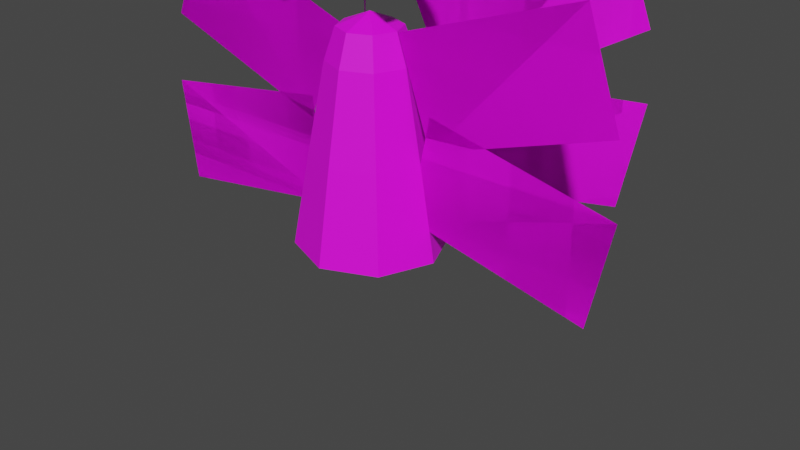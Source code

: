 # Source: crusader.blend  (saved by Blender 2.82.7; exported with 4.5.12 LTS)
import bpy
from mathutils import Matrix  # noqa: F401  (used for matrix-valued properties, if any)

bpy.ops.wm.read_factory_settings(use_empty=True)
scene = bpy.context.scene
scene.name = 'Scene'

# ---- collections
col_collection = bpy.data.collections.new('Collection'); scene.collection.children.link(col_collection)

# ---- images (referenced by path relative to the original .blend; pixels are not part of the script)
import os
ASSET_DIR = os.environ.get("B2B_ASSET_DIR", "")  # directory of the original .blend (textures are referenced by path, not embedded)
HERE = os.path.dirname(os.path.abspath(__file__))  # packed textures are extracted next to this script under _unpacked/

def load_image(name, relpath, width, height, colorspace="sRGB"):
    """Load a texture the original file referenced (path relative to the .blend, or extracted next to this script)."""
    p = next((c for c in (os.path.join(HERE, relpath), os.path.join(ASSET_DIR, relpath)) if relpath and os.path.exists(c)), "")
    if p:
        img = bpy.data.images.load(p, check_existing=True)
        img.name = name
    else:  # same state as the original file: an image datablock whose file is absent (Cycles renders it pink)
        img = bpy.data.images.new(name, width, height)
        img.source = "FILE"
        img.filepath = "//" + (relpath or name)
    img.colorspace_settings.name = colorspace
    return img
img_crusader_png = load_image('crusader.png', 'crusader.png', 1024, 1024, 'sRGB')

# ---- materials (node trees are filled in below, after node groups)
mat_cr = bpy.data.materials.new('cr')
mat_cr.use_transparent_shadow = False
mat_material_001 = bpy.data.materials.new('Material.001')
mat_material_001.use_transparent_shadow = False

# ---- material node trees
mat_cr.use_nodes = True; mat_cr.node_tree.nodes.clear()
_N = mat_cr.node_tree.nodes; _L = mat_cr.node_tree.links
n0 = _N.new('ShaderNodeOutputMaterial'); n0.name = 'Material Output'; n0.location = (300, 300)
n1 = _N.new('ShaderNodeBsdfPrincipled'); n1.name = 'Principled BSDF'; n1.location = (10, 300)
n1.distribution = 'GGX'
n1.subsurface_method = 'BURLEY'
n1.inputs[3].default_value = 1.45
n1.inputs[27].default_value = (0.0, 0.0, 0.0, 1.0)
n1.inputs[28].default_value = 1.0
n2 = _N.new('ShaderNodeTexImage'); n2.name = 'Image Texture'; n2.location = (-280, 280)
n2.image = img_crusader_png
_L.new(n1.outputs[0], n0.inputs[0])
_L.new(n2.outputs[0], n1.inputs[0])
n0.is_active_output = True
mat_material_001.use_nodes = True; mat_material_001.node_tree.nodes.clear()
_N = mat_material_001.node_tree.nodes; _L = mat_material_001.node_tree.links
n0 = _N.new('ShaderNodeOutputMaterial'); n0.name = 'Material Output'; n0.location = (300, 300)
n1 = _N.new('ShaderNodeBsdfPrincipled'); n1.name = 'Principled BSDF'; n1.location = (10, 300)
n1.distribution = 'GGX'
n1.subsurface_method = 'BURLEY'
n1.inputs[3].default_value = 1.45
n1.inputs[27].default_value = (0.0, 0.0, 0.0, 1.0)
n1.inputs[28].default_value = 1.0
_L.new(n1.outputs[0], n0.inputs[0])
n0.is_active_output = True

# ---- world
world_world = bpy.data.worlds.new('World'); scene.world = world_world
world_world.use_nodes = True; world_world.node_tree.nodes.clear()
_N = world_world.node_tree.nodes; _L = world_world.node_tree.links
n0 = _N.new('ShaderNodeOutputWorld'); n0.name = 'World Output'; n0.location = (300, 300)
n1 = _N.new('ShaderNodeBackground'); n1.name = 'Background'; n1.location = (10, 300)
n1.inputs[0].default_value = (0.05088, 0.05088, 0.05088, 1.0)
_L.new(n1.outputs[0], n0.inputs[0])
n0.is_active_output = True
world_world.color = (0.05088, 0.05088, 0.05088)
world_world.use_sun_shadow = False
world_world.sun_shadow_jitter_overblur = 0.0

# ---- meshes
me_plane = bpy.data.meshes.new('Plane')
me_plane.from_pydata([(3.989, -5.527, -1.119e-06), (4.648, -3.638, -7.823e-07), (0.5918, -4.398, -5.615e-07), (1.25, -2.509, -2.251e-07), (0.8419, -1.162, 1.479e-08), (1.247, -3.12, -3.34e-07), (4.337, -0.3852, -2.031e-07), (4.742, -2.344, -5.519e-07), (-4.005, -5.576, -1.127e-06), (-4.732, -3.713, -7.957e-07), (-0.6514, -4.323, -5.481e-07), (-1.379, -2.46, -2.163e-07), (-1.093, -0.8937, 6.249e-08), (-1.36, -2.876, -2.905e-07), (-4.633, -0.3646, -1.994e-07), (-4.9, -2.347, -5.524e-07), (9.88e-09, -4.405, 0.5717), (1.267e-08, -3.834, 0.7631), (-0.9721, -0.4996, 0.9721), (0.4042, -4.405, 0.4042), (0.5396, -3.834, 0.5396), (-0.758, -2.219, 0.758), (0.5717, -4.405, -2.698e-07), (0.7631, -3.834, -2.207e-07), (-1.072, -2.219, -1.535e-07), (0.4042, -4.405, -0.4042), (0.5396, -3.834, -0.5396), (-0.758, -2.219, -0.758), (-1.365e-08, -2.219, -1.072), (3.576e-08, -4.405, -0.5717), (1.436e-08, -3.834, -0.7631), (0.758, -2.219, -0.758), (-4.01e-08, -4.642, -3.319e-07), (-0.4042, -4.405, -0.4042), (-0.5396, -3.834, -0.5396), (1.072, -2.219, -1.535e-07), (-0.5717, -4.405, -2.698e-07), (-0.7631, -3.834, -2.207e-07), (0.758, -2.219, 0.758), (-0.4042, -4.405, 0.4042), (-0.5396, -3.834, 0.5396), (-1.602e-08, -2.219, 1.072), (-1.375, -0.4996, -9.005e-08), (-0.9721, -0.4996, -0.9721), (-4.429e-08, -0.4996, -1.375), (0.9721, -0.4996, -0.9721), (1.375, -0.4996, -9.005e-08), (0.9721, -0.4996, 0.9721), (-4.733e-08, -0.4996, 1.375), (2.658, -5.951, 3.178), (3.091, -4.063, 3.675), (0.4265, -4.822, 0.617), (0.8591, -2.934, 1.113), (0.6499, -1.586, 0.6757), (0.916, -3.545, 0.9812), (2.946, -0.8098, 3.31), (3.212, -2.769, 3.616), (-2.903, -5.951, 3.178), (-3.335, -4.063, 3.675), (-0.6708, -4.822, 0.617), (-1.103, -2.934, 1.113), (-0.5499, -1.586, 0.6757), (-0.816, -3.545, 0.9812), (-2.846, -0.8098, 3.31), (-3.112, -2.769, 3.616), (0.6265, -6.61, -0.815), (1.019, -6.59, -0.815), (0.6265, -6.61, -0.6199), (1.019, -6.59, -0.6199), (1.988, -5.726, -0.815), (1.81, -6.076, -0.815), (1.988, -5.726, -0.6199), (1.81, -6.076, -0.6199), (3.027, -8.804, -0.7316), (1.379, -6.268, -0.645), (3.027, -8.804, -0.7034), (1.379, -6.268, -0.79), (1.215, -6.375, -0.7543), (1.543, -6.162, -0.7543), (1.215, -6.375, -0.6807), (1.543, -6.162, -0.6807), (1.267, -6.287, -0.7771), (1.441, -6.174, -0.7771), (1.267, -6.287, -0.6578), (1.441, -6.174, -0.6578), (0.6704, -5.491, -0.7771), (0.956, -5.306, -0.7771), (0.6704, -5.491, -0.6578), (0.956, -5.306, -0.6578), (2.661, -8.566, -0.7051), (2.957, -8.373, -0.7051), (2.661, -8.566, -0.7298), (2.957, -8.373, -0.7298), (2.809, -8.47, -0.7418), (2.809, -8.47, -0.6931), (0.7735, -5.65, -0.6578), (1.059, -5.464, -0.6578), (0.7735, -5.65, -0.7771), (1.059, -5.464, -0.7771), (0.843, -5.635, -0.6578), (1.017, -5.522, -0.7771), (1.017, -5.522, -0.6578), (0.843, -5.635, -0.7771), (-2.364, -5.695, -0.815), (-2.174, -6.038, -0.815), (-2.364, -5.695, -0.6199), (-2.174, -6.038, -0.6199), (-0.9712, -6.528, -0.815), (-1.364, -6.523, -0.815), (-0.9712, -6.528, -0.6199), (-1.364, -6.523, -0.6199), (-3.279, -8.815, -0.7316), (-1.726, -6.22, -0.645), (-3.279, -8.815, -0.7034), (-1.726, -6.22, -0.79), (-1.894, -6.119, -0.7543), (-1.558, -6.32, -0.7543), (-1.894, -6.119, -0.6807), (-1.558, -6.32, -0.6807), (-1.792, -6.128, -0.7771), (-1.614, -6.234, -0.7771), (-1.792, -6.128, -0.6578), (-1.614, -6.234, -0.6578), (-1.34, -5.242, -0.7771), (-1.047, -5.417, -0.7771), (-1.34, -5.242, -0.6578), (-1.047, -5.417, -0.6578), (-3.225, -8.382, -0.7051), (-2.923, -8.563, -0.7051), (-3.225, -8.382, -0.7298), (-2.923, -8.563, -0.7298), (-3.074, -8.473, -0.7418), (-3.074, -8.473, -0.6931), (-1.437, -5.405, -0.6578), (-1.145, -5.579, -0.6578), (-1.437, -5.405, -0.7771), (-1.145, -5.579, -0.7771), (-1.393, -5.46, -0.6578), (-1.215, -5.567, -0.7771), (-1.215, -5.567, -0.6578), (-1.393, -5.46, -0.7771), (3.989, -5.527, -1.119e-06), (4.648, -3.638, -7.823e-07), (0.5918, -4.398, -5.615e-07), (1.25, -2.509, -2.251e-07), (0.8419, -1.162, 1.479e-08), (1.247, -3.12, -3.34e-07), (4.337, -0.3852, -2.031e-07), (4.742, -2.344, -5.519e-07), (-4.005, -5.576, -1.127e-06), (-4.732, -3.713, -7.957e-07), (-0.6514, -4.323, -5.481e-07), (-1.379, -2.46, -2.163e-07), (-1.093, -0.8937, 6.249e-08), (-1.36, -2.876, -2.905e-07), (-4.633, -0.3646, -1.994e-07), (-4.9, -2.347, -5.524e-07), (2.658, -5.951, 3.178), (3.091, -4.063, 3.675), (0.4265, -4.822, 0.617), (0.8591, -2.934, 1.113), (0.6499, -1.586, 0.6757), (0.916, -3.545, 0.9812), (2.946, -0.8098, 3.31), (3.212, -2.769, 3.616), (-2.903, -5.951, 3.178), (-3.335, -4.063, 3.675), (-0.6708, -4.822, 0.617), (-1.103, -2.934, 1.113), (-0.5499, -1.586, 0.6757), (-0.816, -3.545, 0.9812), (-2.846, -0.8098, 3.31), (-3.112, -2.769, 3.616), (1.334e-15, -6.007, -1.0), (-0.8944, -6.007, -0.4472), (-2.035e-10, -4.95, -2.164e-07), (0.8997, -6.007, -0.5561), (2.035e-10, -7.065, -3.088e-07), (-0.8997, -6.007, 0.5561), (0.8944, -6.007, 0.4472), (1.334e-15, -6.007, 1.0)], [], [(3, 2, 0, 1), (4, 5, 7, 6), (11, 10, 8, 9), (12, 13, 15, 14), (21, 41, 48, 18), (16, 32, 19), (24, 21, 18, 42), (17, 16, 19, 20), (19, 32, 22), (27, 24, 42, 43), (20, 19, 22, 23), (41, 38, 47, 48), (31, 28, 44, 45), (22, 32, 25), (35, 31, 45, 46), (23, 22, 25, 26), (38, 35, 46, 47), (25, 32, 29), (28, 27, 43, 44), (26, 25, 29, 30), (23, 26, 31, 35), (29, 32, 33), (17, 20, 38, 41), (30, 29, 33, 34), (30, 34, 27, 28), (33, 32, 36), (40, 17, 41, 21), (34, 33, 36, 37), (20, 23, 35, 38), (36, 32, 39), (37, 40, 21, 24), (37, 36, 39, 40), (40, 39, 16, 17), (26, 30, 28, 31), (39, 32, 16), (34, 37, 24, 27), (52, 51, 49, 50), (53, 54, 56, 55), (60, 59, 57, 58), (61, 62, 64, 63), (65, 66, 68, 67), (67, 68, 72, 71), (71, 72, 70, 69), (69, 70, 66, 65), (67, 71, 69, 65), (72, 68, 66, 70), (77, 76, 93, 91), (94, 90, 80, 74), (74, 80, 78, 76), (91, 93, 73), (89, 79, 77, 91), (90, 75, 73, 92), (81, 82, 84, 83), (95, 96, 88, 87), (87, 88, 86, 85), (102, 100, 82, 81), (95, 87, 85, 97), (101, 84, 82, 100), (80, 90, 92, 78), (75, 89, 91, 73), (76, 78, 92, 93), (90, 94, 75), (79, 74, 76, 77), (89, 94, 74, 79), (93, 92, 73), (89, 75, 94), (88, 96, 98, 86), (99, 95, 97, 102), (85, 86, 98, 97), (99, 101, 96, 95), (83, 84, 101, 99), (83, 99, 102, 81), (96, 101, 100, 98), (97, 98, 100, 102), (103, 104, 106, 105), (105, 106, 110, 109), (109, 110, 108, 107), (107, 108, 104, 103), (105, 109, 107, 103), (110, 106, 104, 108), (115, 114, 131, 129), (132, 128, 118, 112), (112, 118, 116, 114), (129, 131, 111), (127, 117, 115, 129), (128, 113, 111, 130), (119, 120, 122, 121), (133, 134, 126, 125), (125, 126, 124, 123), (140, 138, 120, 119), (133, 125, 123, 135), (139, 122, 120, 138), (118, 128, 130, 116), (113, 127, 129, 111), (114, 116, 130, 131), (128, 132, 113), (117, 112, 114, 115), (127, 132, 112, 117), (131, 130, 111), (127, 113, 132), (126, 134, 136, 124), (137, 133, 135, 140), (123, 124, 136, 135), (137, 139, 134, 133), (121, 122, 139, 137), (121, 137, 140, 119), (134, 139, 138, 136), (135, 136, 138, 140), (144, 142, 141, 143), (145, 147, 148, 146), (152, 150, 149, 151), (153, 155, 156, 154), (160, 158, 157, 159), (161, 163, 164, 162), (168, 166, 165, 167), (169, 171, 172, 170), (173, 176, 177), (173, 177, 174), (173, 174, 175), (173, 175, 176), (174, 177, 178), (175, 174, 178), (176, 179, 177), (176, 175, 179), (177, 179, 180), (178, 177, 180), (175, 178, 180), (179, 175, 180)])
me_plane.polygons.foreach_set('material_index', [0, 0, 0, 0, 0, 0, 0, 0, 0, 0, 0, 0, 0, 0, 0, 0, 0, 0, 0, 0, 0, 0, 0, 0, 0, 0, 0, 0, 0, 0, 0, 0, 0, 0, 0, 0, 0, 0, 0, 0, 0, 0, 0, 0, 0, 0, 0, 0, 0, 0, 0, 0, 0, 0, 0, 0, 0, 0, 0, 0, 0, 0, 0, 0, 0, 0, 0, 0, 0, 0, 0, 0, 0, 0, 0, 0, 0, 0, 0, 0, 0, 0, 0, 0, 0, 0, 0, 0, 0, 0, 0, 0, 0, 0, 0, 0, 0, 0, 0, 0, 0, 0, 0, 0, 0, 0, 0, 0, 0, 0, 0, 0, 0, 0, 0, 0, 1, 1, 1, 1, 1, 1, 1, 1, 1, 1, 1, 1])
_uv = me_plane.uv_layers.new(name='UVMap')
_uv.uv.foreach_set('vector', [0.8439, 0.3172, 0.4739, 0.3172, 0.4739, 0.9758, 0.8439, 0.9758, 0.8439, 0.3172, 0.4739, 0.3172, 0.4739, 0.9758, 0.8439, 0.9758, 0.8439, 0.3172, 0.4739, 0.3172, 0.4739, 0.9758, 0.8439, 0.9758, 0.8439, 0.3172, 0.4739, 0.3172, 0.4739, 0.9758, 0.8439, 0.9758, 0.09955, 0.9261, 0.08044, 0.9128, 0.1047, 0.8674, 0.1323, 0.8854, 0.05476, 0.9595, 0.0468, 0.9745, 0.04656, 0.9573, 0.116, 0.9435, 0.09955, 0.9261, 0.1323, 0.8854, 0.1564, 0.9084, 0.06123, 0.949, 0.05476, 0.9595, 0.04656, 0.9573, 0.04875, 0.9444, 0.04656, 0.9573, 0.0468, 0.9745, 0.03713, 0.9589, 0.1295, 0.9646, 0.116, 0.9435, 0.1564, 0.9084, 0.1763, 0.9354, 0.04875, 0.9444, 0.04656, 0.9573, 0.03713, 0.9589, 0.03395, 0.944, 0.08044, 0.9128, 0.05905, 0.9039, 0.07454, 0.855, 0.1047, 0.8674, 0.4161, 0.3382, 0.247, 0.3326, 0.2459, 0.01469, 0.4381, 0.02687, 0.03713, 0.9589, 0.0468, 0.9745, 0.02696, 0.9665, 0.03585, 0.8993, 0.01137, 0.8987, 0.01137, 0.8459, 0.04312, 0.848, 0.03395, 0.944, 0.03713, 0.9589, 0.02696, 0.9665, 0.01618, 0.9489, 0.05905, 0.9039, 0.03585, 0.8993, 0.04312, 0.848, 0.07454, 0.855, 0.3994, 0.7381, 0.2372, 0.7695, 0.2481, 0.7253, 0.247, 0.3326, 0.05292, 0.3437, 0.05463, 0.02844, 0.2459, 0.01469, 0.3992, 0.6388, 0.3994, 0.7381, 0.2481, 0.7253, 0.2499, 0.6252, 0.03395, 0.944, 0.01618, 0.9489, 0.01137, 0.8987, 0.03585, 0.8993, 0.2481, 0.7253, 0.2372, 0.7695, 0.0672, 0.7327, 0.06123, 0.949, 0.04875, 0.9444, 0.05905, 0.9039, 0.08044, 0.9128, 0.2499, 0.6252, 0.2481, 0.7253, 0.0672, 0.7327, 0.0578, 0.6154, 0.2499, 0.6252, 0.0578, 0.6154, 0.05292, 0.3437, 0.247, 0.3326, 0.06474, 0.9866, 0.0468, 0.9745, 0.06509, 0.9736, 0.0714, 0.9574, 0.06123, 0.949, 0.08044, 0.9128, 0.09955, 0.9261, 0.08384, 0.985, 0.06474, 0.9866, 0.06509, 0.9736, 0.07899, 0.9694, 0.04875, 0.9444, 0.03395, 0.944, 0.03585, 0.8993, 0.05905, 0.9039, 0.06509, 0.9736, 0.0468, 0.9745, 0.06119, 0.965, 0.07899, 0.9694, 0.0714, 0.9574, 0.09955, 0.9261, 0.116, 0.9435, 0.07899, 0.9694, 0.06509, 0.9736, 0.06119, 0.965, 0.0714, 0.9574, 0.0714, 0.9574, 0.06119, 0.965, 0.05476, 0.9595, 0.06123, 0.949, 0.3992, 0.6388, 0.2499, 0.6252, 0.247, 0.3326, 0.4161, 0.3382, 0.06119, 0.965, 0.0468, 0.9745, 0.05476, 0.9595, 0.08384, 0.985, 0.07899, 0.9694, 0.116, 0.9435, 0.1295, 0.9646, 0.8439, 0.3172, 0.4739, 0.3172, 0.4739, 0.9758, 0.8439, 0.9758, 0.8439, 0.3172, 0.4739, 0.3172, 0.4739, 0.9758, 0.8439, 0.9758, 0.8439, 0.3172, 0.4739, 0.3172, 0.4739, 0.9758, 0.8439, 0.9758, 0.8439, 0.3172, 0.4739, 0.3172, 0.4739, 0.9758, 0.8439, 0.9758, 0.07032, 0.08207, 0.08202, 0.08207, 0.08202, 0.09377, 0.07032, 0.09377, 0.07032, 0.09377, 0.08202, 0.09377, 0.08202, 0.1055, 0.07032, 0.1055, 0.07032, 0.1055, 0.08202, 0.1055, 0.08202, 0.1172, 0.07032, 0.1172, 0.07032, 0.1172, 0.08202, 0.1172, 0.08202, 0.1289, 0.07032, 0.1289, 0.05862, 0.1055, 0.07032, 0.1055, 0.07032, 0.1172, 0.05862, 0.1172, 0.08202, 0.1055, 0.09372, 0.1055, 0.09372, 0.1172, 0.08202, 0.1172, 0.04103, 0.9249, 0.05489, 0.9438, 0.02197, 0.9679, 0.008111, 0.9489, 0.1257, 0.8921, 0.1396, 0.911, 0.1067, 0.9351, 0.09281, 0.9161, 0.09281, 0.9161, 0.1067, 0.9351, 0.06875, 0.9628, 0.05489, 0.9438, 0.008111, 0.9489, 0.02197, 0.9679, 0.01332, 0.887, 0.05489, 0.8642, 0.07896, 0.8972, 0.04103, 0.9249, 0.01697, 0.892, 0.1307, 0.968, 0.1344, 0.973, 0.09647, 1.001, 0.09281, 0.9957, 0.375, 0.0, 0.625, 0.0, 0.625, 0.25, 0.375, 0.25, 0.05188, 0.07414, 0.08875, 0.07414, 0.08875, 0.08117, 0.05188, 0.08117, 0.05188, 0.08117, 0.08875, 0.08117, 0.08875, 0.118, 0.05188, 0.118, 0.2145, 0.6615, 0.2464, 0.6615, 0.2464, 0.6865, 0.2145, 0.6865, 0.04484, 0.08117, 0.05188, 0.08117, 0.05188, 0.118, 0.04484, 0.118, 0.2533, 0.6227, 0.2783, 0.6227, 0.2783, 0.6546, 0.2533, 0.6546, 0.1067, 0.9351, 0.1307, 0.968, 0.09281, 0.9957, 0.06875, 0.9628, 0.05124, 0.8592, 0.05489, 0.8642, 0.01697, 0.892, 0.01332, 0.887, 0.05489, 0.9438, 0.06875, 0.9628, 0.03583, 0.9869, 0.02197, 0.9679, 0.1307, 0.968, 0.1257, 0.8921, 0.1344, 0.973, 0.07896, 0.8972, 0.09281, 0.9161, 0.05489, 0.9438, 0.04103, 0.9249, 0.1119, 0.8731, 0.1257, 0.8921, 0.09281, 0.9161, 0.07896, 0.8972, 0.02197, 0.9679, 0.09281, 0.9957, 0.01332, 0.887, 0.1119, 0.8731, 0.1344, 0.973, 0.1257, 0.8921, 0.08875, 0.08117, 0.09578, 0.08117, 0.09578, 0.118, 0.08875, 0.118, 0.04391, 0.08117, 0.04484, 0.08117, 0.04484, 0.118, 0.04391, 0.118, 0.05188, 0.118, 0.08875, 0.118, 0.08875, 0.1251, 0.05188, 0.1251, 0.05188, 0.0732, 0.08875, 0.0732, 0.08875, 0.07414, 0.05188, 0.07414, 0.2145, 0.5908, 0.2464, 0.5908, 0.2464, 0.6158, 0.2145, 0.6158, 0.1826, 0.6227, 0.2076, 0.6227, 0.2076, 0.6546, 0.1826, 0.6546, 0.09578, 0.08117, 0.09672, 0.08117, 0.09672, 0.118, 0.09578, 0.118, 0.05188, 0.1251, 0.08875, 0.1251, 0.08875, 0.126, 0.05188, 0.126, 0.07032, 0.08207, 0.08202, 0.08207, 0.08202, 0.09377, 0.07032, 0.09377, 0.07032, 0.09377, 0.08202, 0.09377, 0.08202, 0.1055, 0.07032, 0.1055, 0.07032, 0.1055, 0.08202, 0.1055, 0.08202, 0.1172, 0.07032, 0.1172, 0.07032, 0.1172, 0.08202, 0.1172, 0.08202, 0.1289, 0.07032, 0.1289, 0.05862, 0.1055, 0.07032, 0.1055, 0.07032, 0.1172, 0.05862, 0.1172, 0.08202, 0.1055, 0.09372, 0.1055, 0.09372, 0.1172, 0.08202, 0.1172, 0.04103, 0.9249, 0.05489, 0.9438, 0.02197, 0.9679, 0.008111, 0.9489, 0.1257, 0.8921, 0.1396, 0.911, 0.1067, 0.9351, 0.09281, 0.9161, 0.09281, 0.9161, 0.1067, 0.9351, 0.06875, 0.9628, 0.05489, 0.9438, 0.008111, 0.9489, 0.02197, 0.9679, 0.01332, 0.887, 0.05489, 0.8642, 0.07896, 0.8972, 0.04103, 0.9249, 0.01697, 0.892, 0.1307, 0.968, 0.1344, 0.973, 0.09647, 1.001, 0.09281, 0.9957, 0.375, 0.0, 0.625, 0.0, 0.625, 0.25, 0.375, 0.25, 0.05188, 0.07414, 0.08875, 0.07414, 0.08875, 0.08117, 0.05188, 0.08117, 0.05188, 0.08117, 0.08875, 0.08117, 0.08875, 0.118, 0.05188, 0.118, 0.2145, 0.6615, 0.2464, 0.6615, 0.2464, 0.6865, 0.2145, 0.6865, 0.04484, 0.08117, 0.05188, 0.08117, 0.05188, 0.118, 0.04484, 0.118, 0.2533, 0.6227, 0.2783, 0.6227, 0.2783, 0.6546, 0.2533, 0.6546, 0.1067, 0.9351, 0.1307, 0.968, 0.09281, 0.9957, 0.06875, 0.9628, 0.05124, 0.8592, 0.05489, 0.8642, 0.01697, 0.892, 0.01332, 0.887, 0.05489, 0.9438, 0.06875, 0.9628, 0.03583, 0.9869, 0.02197, 0.9679, 0.1307, 0.968, 0.1257, 0.8921, 0.1344, 0.973, 0.07896, 0.8972, 0.09281, 0.9161, 0.05489, 0.9438, 0.04103, 0.9249, 0.1119, 0.8731, 0.1257, 0.8921, 0.09281, 0.9161, 0.07896, 0.8972, 0.02197, 0.9679, 0.09281, 0.9957, 0.01332, 0.887, 0.1119, 0.8731, 0.1344, 0.973, 0.1257, 0.8921, 0.08875, 0.08117, 0.09578, 0.08117, 0.09578, 0.118, 0.08875, 0.118, 0.04391, 0.08117, 0.04484, 0.08117, 0.04484, 0.118, 0.04391, 0.118, 0.05188, 0.118, 0.08875, 0.118, 0.08875, 0.1251, 0.05188, 0.1251, 0.05188, 0.0732, 0.08875, 0.0732, 0.08875, 0.07414, 0.05188, 0.07414, 0.2145, 0.5908, 0.2464, 0.5908, 0.2464, 0.6158, 0.2145, 0.6158, 0.1826, 0.6227, 0.2076, 0.6227, 0.2076, 0.6546, 0.1826, 0.6546, 0.09578, 0.08117, 0.09672, 0.08117, 0.09672, 0.118, 0.09578, 0.118, 0.05188, 0.1251, 0.08875, 0.1251, 0.08875, 0.126, 0.05188, 0.126, 0.8439, 0.3172, 0.8439, 0.9758, 0.4739, 0.9758, 0.4739, 0.3172, 0.8439, 0.3172, 0.8439, 0.9758, 0.4739, 0.9758, 0.4739, 0.3172, 0.8439, 0.3172, 0.8439, 0.9758, 0.4739, 0.9758, 0.4739, 0.3172, 0.8439, 0.3172, 0.8439, 0.9758, 0.4739, 0.9758, 0.4739, 0.3172, 0.8439, 0.3172, 0.8439, 0.9758, 0.4739, 0.9758, 0.4739, 0.3172, 0.8439, 0.3172, 0.8439, 0.9758, 0.4739, 0.9758, 0.4739, 0.3172, 0.8439, 0.3172, 0.8439, 0.9758, 0.4739, 0.9758, 0.4739, 0.3172, 0.8439, 0.3172, 0.8439, 0.9758, 0.4739, 0.9758, 0.4739, 0.3172, 0.9356, 0.2668, 0.9086, 0.2407, 0.8995, 0.2771, 0.9257, 0.1537, 0.8999, 0.1417, 0.9024, 0.17, 0.9282, 0.182, 0.9024, 0.17, 0.8933, 0.2064, 0.9307, 0.2103, 0.8933, 0.2064, 0.9086, 0.2407, 0.9024, 0.17, 0.8999, 0.1417, 0.8779, 0.1721, 0.8933, 0.2064, 0.9024, 0.17, 0.8779, 0.1721, 0.9086, 0.2407, 0.8842, 0.2429, 0.8995, 0.2771, 0.9086, 0.2407, 0.8933, 0.2064, 0.8842, 0.2429, 0.8995, 0.2771, 0.8842, 0.2429, 0.8609, 0.2592, 0.8891, 0.2994, 0.8995, 0.2771, 0.8634, 0.2874, 0.8933, 0.2064, 0.8779, 0.1721, 0.8559, 0.2026, 0.8842, 0.2429, 0.8933, 0.2064, 0.8584, 0.2309])
me_plane.materials.append(mat_cr)
me_plane.materials.append(mat_material_001)
me_plane.use_remesh_fix_poles = True
me_plane.use_remesh_preserve_attributes = False
me_plane.use_mirror_vertex_groups = False
me_plane.update()
arm_armature = bpy.data.armatures.new('Armature')  # bones are not reproduced

# ---- objects
ob_crusader = bpy.data.objects.new('crusader', me_plane)
ob_armature = bpy.data.objects.new('Armature', arm_armature)

# ---- transforms, parenting, visibility, modifiers, constraints
ob_crusader.parent = ob_armature
ob_crusader.location = (0.0, 0.0, 0.0)
ob_crusader.rotation_euler = (-1.571, -2.22e-16, 2.22e-16)
ob_crusader.lineart.crease_threshold = 0.0
_vg = ob_crusader.vertex_groups.new(name='root')
_vg = ob_crusader.vertex_groups.new(name='Bone.001')
_vg.add([16, 17, 18, 19, 20, 21, 22, 23, 24, 25, 26, 27, 28, 29, 30, 31, 32, 33, 34, 35, 36, 37, 38, 39, 40, 41, 42, 43, 44, 45, 46, 47, 48], 1.0, 'REPLACE')
_vg = ob_crusader.vertex_groups.new(name='swordl')
_vg.add([65, 66, 67, 68, 69, 70, 71, 72, 73, 74, 75, 76, 77, 78, 79, 80, 81, 82, 83, 84, 85, 86, 87, 88, 89, 90, 91, 92, 93, 94, 95, 96, 97, 98, 99, 100, 101, 102], 1.0, 'REPLACE')
_vg = ob_crusader.vertex_groups.new(name='swordr')
_vg.add([103, 104, 105, 106, 107, 108, 109, 110, 111, 112, 113, 114, 115, 116, 117, 118, 119, 120, 121, 122, 123, 124, 125, 126, 127, 128, 129, 130, 131, 132, 133, 134, 135, 136, 137, 138, 139, 140], 1.0, 'REPLACE')
_vg = ob_crusader.vertex_groups.new(name='wings2')
_vg.add([49, 50, 51, 52, 53, 54, 55, 56, 57, 58, 59, 60, 61, 62, 63, 64, 157, 158, 159, 160, 161, 162, 163, 164, 165, 166, 167, 168, 169, 170, 171, 172], 1.0, 'REPLACE')
_vg = ob_crusader.vertex_groups.new(name='wings1')
_vg.add([0, 1, 2, 3, 4, 5, 6, 7, 8, 9, 10, 11, 12, 13, 14, 15, 141, 142, 143, 144, 145, 146, 147, 148, 149, 150, 151, 152, 153, 154, 155, 156], 1.0, 'REPLACE')
_vg = ob_crusader.vertex_groups.new(name='headthing')
_vg.add([173, 174, 175, 176, 177, 178, 179, 180], 1.0, 'REPLACE')
_m = ob_crusader.modifiers.new('Armature', 'ARMATURE')
_m.object = ob_armature
ob_armature.location = (0.0, 0.0, 0.0)
ob_armature.show_in_front = True
ob_armature.lineart.crease_threshold = 0.0

# ---- collection membership
col_collection.objects.link(ob_crusader)
col_collection.objects.link(ob_armature)

# ---- scene / render settings (as saved in the file)
scene.frame_start = 1; scene.frame_end = 59; scene.frame_set(31)
scene.render.engine = 'BLENDER_EEVEE_NEXT'
scene.cycles.use_denoising = False
scene.cycles.samples = 128
scene.cycles.sampling_pattern = 'TABULATED_SOBOL'
scene.cycles.use_adaptive_sampling = False
scene.cycles.use_light_tree = False
scene.view_settings.view_transform = 'Filmic'
bpy.context.view_layer.update()

# ---- added for rendering (the .blend has no active camera and no usable light): camera, sun
cam_auto = bpy.data.cameras.new('AutoCamera')
cam_auto.lens = 50.0
cam_auto.sensor_width = 36.0
cam_auto.clip_end = 1000.0
ob_auto_camera = bpy.data.objects.new('AutoCamera', cam_auto)
scene.collection.objects.link(ob_auto_camera)
ob_auto_camera.location = (11.516, -13.0628, 9.69437)
ob_auto_camera.rotation_euler = (1.09748, -7.21219e-08, 0.694738)
scene.camera = ob_auto_camera
light_auto_sun = bpy.data.lights.new('AutoSun', 'SUN')
light_auto_sun.energy = 3.0
light_auto_sun.angle = 0.0523599
ob_auto_sun = bpy.data.objects.new('AutoSun', light_auto_sun)
scene.collection.objects.link(ob_auto_sun)
ob_auto_sun.rotation_euler = (0.872665, 0.174533, 0.523599)
bpy.context.view_layer.update()
